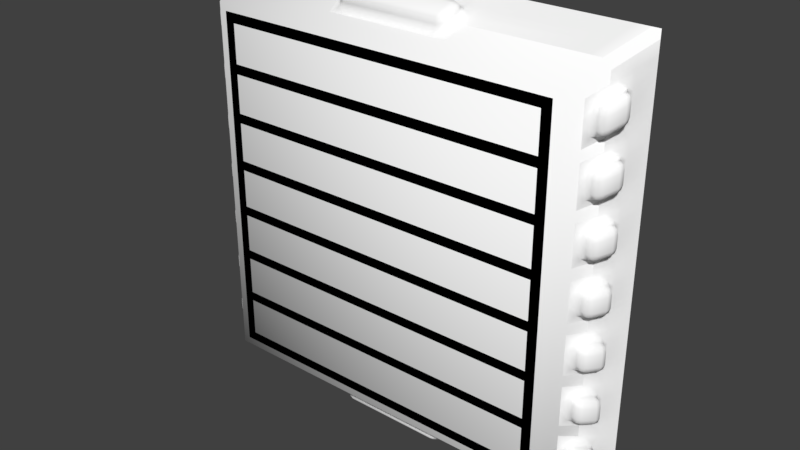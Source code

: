 # Source: vent.blend  (saved by Blender 2.78.0; exported with 4.5.12 LTS)
import bpy
from mathutils import Matrix  # noqa: F401  (used for matrix-valued properties, if any)

bpy.ops.wm.read_factory_settings(use_empty=True)
scene = bpy.context.scene
scene.name = 'Scene'

# ---- collections
col_collection_1 = bpy.data.collections.new('Collection 1'); scene.collection.children.link(col_collection_1)

# ---- materials (node trees are filled in below, after node groups)
mat_material = bpy.data.materials.new('Material')
mat_material.alpha_threshold = 0.0
mat_material.use_transparent_shadow = False
mat_material.diffuse_color = (1.0, 1.0, 1.0, 1.0)
mat_material.roughness = 0.5
mat_material.line_color = (0.0, 0.0, 0.0, 1.0)

# ---- material node trees

# ---- world
world_world = bpy.data.worlds.new('World'); scene.world = world_world
world_world.color = (0.05088, 0.05088, 0.05088)
world_world.use_sun_shadow = False
world_world.sun_shadow_jitter_overblur = 0.0
world_world.cycles.sampling_method = 'MANUAL'

# ---- meshes
me_cube_001 = bpy.data.meshes.new('Cube.001')
me_cube_001.from_pydata([(0.15, 3.974e-10, 0.28), (0.15, 7.947e-10, 0.26), (-0.125, -0.05, 0.025), (-0.15, 5.96e-09, 0.0), (0.15, 1.192e-09, 0.24), (0.15, 1.589e-09, 0.22), (-0.125, -0.05, 0.275), (-0.15, 0.0, 0.3), (0.15, 1.987e-09, 0.2), (0.15, 2.384e-09, 0.18), (0.15, 2.782e-09, 0.16), (0.15, 3.179e-09, 0.14), (0.15, 3.576e-09, 0.12), (0.15, 3.974e-09, 0.1), (0.15, 4.371e-09, 0.08), (0.15, 4.768e-09, 0.06), (0.15, 5.166e-09, 0.04), (0.15, 5.563e-09, 0.02), (0.125, -0.05, 0.2583), (0.125, -0.05, 0.2417), (0.125, -0.05, 0.225), (0.125, -0.05, 0.2083), (0.125, -0.05, 0.1917), (0.125, -0.05, 0.175), (0.125, -0.05, 0.1583), (0.125, -0.05, 0.1417), (0.125, -0.05, 0.125), (0.125, -0.05, 0.1083), (0.125, -0.05, 0.09167), (0.125, -0.05, 0.075), (0.125, -0.05, 0.05833), (0.125, -0.05, 0.04167), (0.15, 0.0, 0.3), (0.125, -0.05, 0.275), (0.15, 5.96e-09, 0.0), (0.125, -0.05, 0.025), (-0.125, -0.05, 0.04167), (-0.125, -0.05, 0.05833), (-0.125, -0.05, 0.075), (-0.125, -0.05, 0.09167), (-0.125, -0.05, 0.1083), (-0.125, -0.05, 0.125), (-0.125, -0.05, 0.1417), (-0.125, -0.05, 0.1583), (-0.125, -0.05, 0.175), (-0.125, -0.05, 0.1917), (-0.125, -0.05, 0.2083), (-0.125, -0.05, 0.225), (-0.125, -0.05, 0.2417), (-0.125, -0.05, 0.2583), (-0.15, 5.563e-09, 0.02), (-0.15, 5.166e-09, 0.04), (-0.15, 4.768e-09, 0.06), (-0.15, 4.371e-09, 0.08), (-0.15, 3.974e-09, 0.1), (-0.15, 3.576e-09, 0.12), (-0.15, 3.179e-09, 0.14), (-0.15, 2.782e-09, 0.16), (-0.15, 2.384e-09, 0.18), (-0.15, 1.987e-09, 0.2), (-0.15, 1.589e-09, 0.22), (-0.15, 1.192e-09, 0.24), (-0.15, 7.947e-10, 0.26), (-0.15, 3.974e-10, 0.28), (-0.1301, 5.466e-09, 0.0), (-0.1084, -0.05, 0.025), (-0.1301, -8.893e-10, 0.3), (-0.1084, -0.05, 0.275), (-0.1084, -0.05, 0.04167), (-0.1084, -0.05, 0.05833), (-0.1084, -0.05, 0.075), (-0.1084, -0.05, 0.09167), (-0.1084, -0.05, 0.1083), (-0.1084, -0.05, 0.125), (-0.1084, -0.05, 0.1417), (-0.1084, -0.05, 0.1583), (-0.1084, -0.05, 0.175), (-0.1084, -0.05, 0.1917), (-0.1084, -0.05, 0.2083), (-0.1084, -0.05, 0.225), (-0.1084, -0.05, 0.2417), (-0.1084, -0.05, 0.2583), (0.1301, 5.466e-09, 0.0), (0.1084, -0.05, 0.025), (0.1301, -8.893e-10, 0.3), (0.1084, -0.05, 0.275), (0.1084, -0.05, 0.04167), (0.1084, -0.05, 0.05833), (0.1084, -0.05, 0.075), (0.1084, -0.05, 0.09167), (0.1084, -0.05, 0.1083), (0.1084, -0.05, 0.125), (0.1084, -0.05, 0.1417), (0.1084, -0.05, 0.1583), (0.1084, -0.05, 0.175), (0.1084, -0.05, 0.1917), (0.1084, -0.05, 0.2083), (0.1084, -0.05, 0.225), (0.1084, -0.05, 0.2417), (0.1084, -0.05, 0.2583), (-0.1084, -1.118e-08, 0.2417), (-0.1084, -1.118e-08, 0.2583), (-0.1084, -1.118e-08, 0.2083), (-0.1084, -1.118e-08, 0.225), (-0.1084, -1.118e-08, 0.175), (-0.1084, -1.118e-08, 0.1917), (-0.1084, -1.118e-08, 0.1417), (-0.1084, -1.118e-08, 0.1583), (-0.1084, -1.118e-08, 0.1083), (-0.1084, -1.118e-08, 0.125), (-0.1084, -1.118e-08, 0.075), (-0.1084, -1.118e-08, 0.09167), (-0.1084, -1.118e-08, 0.04167), (-0.1084, -1.118e-08, 0.05833), (0.1084, -1.118e-08, 0.2417), (0.1084, -1.118e-08, 0.2583), (0.1084, -1.118e-08, 0.2083), (0.1084, -1.118e-08, 0.225), (0.1084, -1.118e-08, 0.175), (0.1084, -1.118e-08, 0.1917), (0.1084, -1.118e-08, 0.1417), (0.1084, -1.118e-08, 0.1583), (0.1084, -1.118e-08, 0.1083), (0.1084, -1.118e-08, 0.125), (0.1084, -1.118e-08, 0.075), (0.1084, -1.118e-08, 0.09167), (0.1084, -1.118e-08, 0.04167), (0.1084, -1.118e-08, 0.05833), (0.1333, -0.03333, 0.2656), (0.1417, -0.01667, 0.2728), (0.1333, -0.03333, 0.1767), (0.1417, -0.01667, 0.1783), (0.1333, -0.03333, 0.1233), (0.1417, -0.01667, 0.1217), (-0.1333, -0.03333, 0.01667), (-0.1417, -0.01667, 0.008333), (0.1333, -0.03333, 0.1589), (0.1417, -0.01667, 0.1594), (-0.1333, -0.03333, 0.2833), (-0.1417, -0.01667, 0.2917), (0.1333, -0.03333, 0.2478), (0.1417, -0.01667, 0.2539), (0.1333, -0.03333, 0.07), (0.1417, -0.01667, 0.065), (0.1333, -0.03333, 0.03444), (0.1417, -0.01667, 0.02722), (0.1333, -0.03333, 0.2122), (0.1417, -0.01667, 0.2161), (0.1333, -0.03333, 0.01667), (0.1417, -0.01667, 0.008333), (-0.1333, -0.03333, 0.03444), (-0.1417, -0.01667, 0.02722), (-0.1333, -0.03333, 0.05222), (-0.1417, -0.01667, 0.04611), (-0.1333, -0.03333, 0.07), (-0.1417, -0.01667, 0.065), (-0.1333, -0.03333, 0.08778), (-0.1417, -0.01667, 0.08389), (-0.1333, -0.03333, 0.1056), (-0.1417, -0.01667, 0.1028), (-0.1333, -0.03333, 0.1233), (-0.1417, -0.01667, 0.1217), (-0.1333, -0.03333, 0.1411), (-0.1417, -0.01667, 0.1406), (-0.1333, -0.03333, 0.1589), (-0.1417, -0.01667, 0.1594), (-0.1333, -0.03333, 0.1767), (-0.1417, -0.01667, 0.1783), (-0.1333, -0.03333, 0.1944), (-0.1417, -0.01667, 0.1972), (-0.1333, -0.03333, 0.2122), (-0.1417, -0.01667, 0.2161), (-0.1333, -0.03333, 0.23), (-0.1417, -0.01667, 0.235), (-0.1333, -0.03333, 0.2478), (-0.1417, -0.01667, 0.2539), (-0.1333, -0.03333, 0.2656), (-0.1417, -0.01667, 0.2728), (0.1333, -0.03333, 0.08778), (0.1417, -0.01667, 0.08389), (0.1333, -0.03333, 0.05222), (0.1417, -0.01667, 0.04611), (0.1333, -0.03333, 0.23), (0.1417, -0.01667, 0.235), (0.1333, -0.03333, 0.1944), (0.1417, -0.01667, 0.1972), (0.1333, -0.03333, 0.1411), (0.1417, -0.01667, 0.1406), (0.1333, -0.03333, 0.1056), (0.1417, -0.01667, 0.1028), (0.1333, -0.03333, 0.2833), (0.1417, -0.01667, 0.2917), (-0.1229, -0.01667, 0.2917), (-0.1157, -0.03333, 0.2833), (-0.1157, -0.03333, 0.01667), (-0.1229, -0.01667, 0.008333), (0.1229, -0.01667, 0.2917), (0.1157, -0.03333, 0.2833), (0.1157, -0.03333, 0.01667), (0.1229, -0.01667, 0.008333), (-0.1423, -0.03781, 0.03444), (-0.1506, -0.02114, 0.02722), (-0.1423, -0.03781, 0.05222), (-0.1506, -0.02114, 0.04611), (-0.1423, -0.03781, 0.07), (-0.1506, -0.02114, 0.065), (-0.1423, -0.03781, 0.08778), (-0.1506, -0.02114, 0.08389), (-0.1423, -0.03781, 0.1056), (-0.1506, -0.02114, 0.1028), (-0.1423, -0.03781, 0.1233), (-0.1506, -0.02114, 0.1217), (-0.1423, -0.03781, 0.1411), (-0.1506, -0.02114, 0.1406), (-0.1423, -0.03781, 0.1589), (-0.1506, -0.02114, 0.1594), (-0.1423, -0.03781, 0.1767), (-0.1506, -0.02114, 0.1783), (-0.1423, -0.03781, 0.1944), (-0.1506, -0.02114, 0.1972), (-0.1423, -0.03781, 0.2122), (-0.1506, -0.02114, 0.2161), (-0.1423, -0.03781, 0.23), (-0.1506, -0.02114, 0.235), (-0.1423, -0.03781, 0.2478), (-0.1506, -0.02114, 0.2539), (-0.1423, -0.03781, 0.2656), (-0.1506, -0.02114, 0.2728), (0.1423, -0.03781, 0.2656), (0.1506, -0.02114, 0.2728), (0.1423, -0.03781, 0.1767), (0.1506, -0.02114, 0.1783), (0.1423, -0.03781, 0.1233), (0.1506, -0.02114, 0.1217), (0.1423, -0.03781, 0.1589), (0.1506, -0.02114, 0.1594), (0.1423, -0.03781, 0.2478), (0.1506, -0.02114, 0.2539), (0.1423, -0.03781, 0.07), (0.1506, -0.02114, 0.065), (0.1423, -0.03781, 0.03444), (0.1506, -0.02114, 0.02722), (0.1423, -0.03781, 0.2122), (0.1506, -0.02114, 0.2161), (0.1423, -0.03781, 0.08778), (0.1506, -0.02114, 0.08389), (0.1423, -0.03781, 0.05222), (0.1506, -0.02114, 0.04611), (0.1423, -0.03781, 0.23), (0.1506, -0.02114, 0.235), (0.1423, -0.03781, 0.1944), (0.1506, -0.02114, 0.1972), (0.1423, -0.03781, 0.1411), (0.1506, -0.02114, 0.1406), (0.1423, -0.03781, 0.1056), (0.1506, -0.02114, 0.1028), (-0.04337, -8.893e-10, 0.3), (0.04337, -8.893e-10, 0.3), (0.03614, -0.05, 0.275), (-0.03614, -0.05, 0.275), (0.03614, -0.05, 0.2583), (-0.03614, -0.05, 0.2583), (0.03614, -0.05, 0.2417), (-0.03614, -0.05, 0.2417), (0.03614, -0.05, 0.225), (-0.03614, -0.05, 0.225), (0.03614, -0.05, 0.2083), (-0.03614, -0.05, 0.2083), (0.03614, -0.05, 0.1917), (-0.03614, -0.05, 0.1917), (0.03614, -0.05, 0.175), (-0.03614, -0.05, 0.175), (0.03614, -0.05, 0.1583), (-0.03614, -0.05, 0.1583), (0.03614, -0.05, 0.1417), (-0.03614, -0.05, 0.1417), (0.03614, -0.05, 0.125), (-0.03614, -0.05, 0.125), (0.03614, -0.05, 0.1083), (-0.03614, -0.05, 0.1083), (0.03614, -0.05, 0.09167), (-0.03614, -0.05, 0.09167), (0.03614, -0.05, 0.075), (-0.03614, -0.05, 0.075), (0.03614, -0.05, 0.05833), (-0.03614, -0.05, 0.05833), (0.03614, -0.05, 0.04167), (-0.03614, -0.05, 0.04167), (0.03614, -0.05, 0.025), (-0.03614, -0.05, 0.025), (0.04337, 5.466e-09, 0.0), (-0.04337, 5.466e-09, 0.0), (0.03614, -1.118e-08, 0.2583), (-0.03614, -1.118e-08, 0.2583), (0.03614, -1.118e-08, 0.2417), (-0.03614, -1.118e-08, 0.2417), (0.03614, -1.118e-08, 0.225), (-0.03614, -1.118e-08, 0.225), (0.03614, -1.118e-08, 0.2083), (-0.03614, -1.118e-08, 0.2083), (0.03614, -1.118e-08, 0.1917), (-0.03614, -1.118e-08, 0.1917), (0.03614, -1.118e-08, 0.175), (-0.03614, -1.118e-08, 0.175), (0.03614, -1.118e-08, 0.1583), (-0.03614, -1.118e-08, 0.1583), (0.03614, -1.118e-08, 0.1417), (-0.03614, -1.118e-08, 0.1417), (0.03614, -1.118e-08, 0.125), (-0.03614, -1.118e-08, 0.125), (0.03614, -1.118e-08, 0.1083), (-0.03614, -1.118e-08, 0.1083), (0.03614, -1.118e-08, 0.09167), (-0.03614, -1.118e-08, 0.09167), (0.03614, -1.118e-08, 0.075), (-0.03614, -1.118e-08, 0.075), (0.03614, -1.118e-08, 0.05833), (-0.03614, -1.118e-08, 0.05833), (0.03614, -1.118e-08, 0.04167), (-0.03614, -1.118e-08, 0.04167), (-0.03855, -0.03333, 0.01667), (0.03855, -0.03333, 0.01667), (-0.04096, -0.01667, 0.008333), (0.04096, -0.01667, 0.008333), (-0.04096, -0.01667, 0.2917), (0.04096, -0.01667, 0.2917), (-0.03855, -0.03333, 0.2833), (0.03855, -0.03333, 0.2833), (-0.03855, -0.03781, 0.007722), (0.03855, -0.03781, 0.007722), (-0.04096, -0.02114, -0.0006109), (0.04096, -0.02114, -0.0006109), (-0.04096, -0.02114, 0.3006), (0.04096, -0.02114, 0.3006), (-0.03855, -0.03781, 0.2923), (0.03855, -0.03781, 0.2923)], [], [(194, 65, 2, 134), (193, 138, 6, 67), (30, 29, 88, 87), (177, 139, 7, 63), (28, 27, 90, 89), (31, 30, 87, 86), (131, 9, 8, 185), (137, 10, 9, 131), (187, 11, 10, 137), (133, 12, 11, 187), (189, 13, 12, 133), (179, 14, 13, 189), (143, 15, 14, 179), (181, 16, 15, 143), (145, 17, 16, 181), (149, 34, 17, 145), (129, 0, 32, 191), (197, 85, 33, 190), (198, 148, 35, 83), (135, 151, 50, 3), (151, 153, 51, 50), (153, 155, 52, 51), (155, 157, 53, 52), (157, 159, 54, 53), (159, 161, 55, 54), (161, 163, 56, 55), (163, 165, 57, 56), (165, 167, 58, 57), (167, 169, 59, 58), (169, 171, 60, 59), (171, 173, 61, 60), (173, 175, 62, 61), (175, 177, 63, 62), (18, 33, 85, 99), (27, 26, 91, 90), (26, 25, 92, 91), (25, 24, 93, 92), (24, 23, 94, 93), (23, 22, 95, 94), (22, 21, 96, 95), (21, 20, 97, 96), (20, 19, 98, 97), (19, 18, 99, 98), (141, 1, 0, 129), (183, 4, 1, 141), (147, 5, 4, 183), (185, 8, 5, 147), (48, 80, 81, 49), (47, 79, 80, 48), (46, 78, 79, 47), (45, 77, 78, 46), (44, 76, 77, 45), (43, 75, 76, 44), (42, 74, 75, 43), (41, 73, 74, 42), (40, 72, 73, 41), (39, 71, 72, 40), (38, 70, 71, 39), (37, 69, 70, 38), (36, 68, 69, 37), (2, 65, 68, 36), (49, 81, 67, 6), (29, 28, 89, 88), (35, 31, 86, 83), (327, 258, 85, 197), (258, 260, 99, 85), (88, 89, 125, 124), (262, 264, 97, 98), (81, 80, 100, 101), (266, 268, 95, 96), (269, 77, 105, 301), (270, 272, 93, 94), (266, 96, 116, 298), (274, 276, 91, 92), (69, 68, 112, 113), (278, 280, 89, 90), (90, 91, 123, 122), (282, 284, 87, 88), (265, 79, 103, 297), (286, 288, 83, 86), (323, 290, 82, 199), (292, 294, 114, 115), (296, 298, 116, 117), (300, 302, 118, 119), (304, 306, 120, 121), (308, 310, 122, 123), (312, 314, 124, 125), (316, 318, 126, 127), (270, 94, 118, 302), (273, 75, 107, 305), (79, 78, 102, 103), (86, 87, 127, 126), (274, 92, 120, 306), (98, 99, 115, 114), (277, 73, 109, 309), (77, 76, 104, 105), (278, 90, 122, 310), (96, 97, 117, 116), (281, 71, 111, 313), (75, 74, 106, 107), (282, 88, 124, 314), (94, 95, 119, 118), (285, 69, 113, 317), (73, 72, 108, 109), (286, 86, 126, 318), (261, 81, 101, 293), (92, 93, 121, 120), (71, 70, 110, 111), (262, 98, 114, 294), (288, 321, 198, 83), (321, 323, 199, 198), (257, 325, 196, 84), (325, 327, 197, 196), (22, 184, 146, 21), (184, 185, 147, 146), (21, 146, 182, 20), (181, 180, 246, 247), (20, 182, 140, 19), (182, 183, 141, 140), (19, 140, 128, 18), (180, 144, 240, 246), (48, 49, 176, 174), (169, 167, 217, 219), (47, 48, 174, 172), (172, 174, 175, 173), (46, 47, 172, 170), (167, 166, 216, 217), (45, 46, 170, 168), (168, 170, 171, 169), (44, 45, 168, 166), (152, 153, 203, 202), (43, 44, 166, 164), (164, 166, 167, 165), (42, 43, 164, 162), (166, 168, 218, 216), (41, 42, 162, 160), (160, 162, 163, 161), (40, 41, 160, 158), (157, 155, 205, 207), (39, 40, 158, 156), (156, 158, 159, 157), (38, 39, 156, 154), (164, 165, 215, 214), (37, 38, 154, 152), (152, 154, 155, 153), (36, 37, 152, 150), (154, 156, 206, 204), (2, 36, 150, 134), (134, 150, 151, 135), (82, 34, 149, 199), (199, 149, 148, 198), (84, 196, 191, 32), (196, 197, 190, 191), (18, 128, 190, 33), (128, 129, 191, 190), (35, 148, 144, 31), (148, 149, 145, 144), (31, 144, 180, 30), (187, 137, 235, 253), (30, 180, 142, 29), (180, 181, 143, 142), (29, 142, 178, 28), (147, 183, 249, 243), (28, 178, 188, 27), (178, 179, 189, 188), (27, 188, 132, 26), (136, 186, 252, 234), (26, 132, 186, 25), (132, 133, 187, 186), (25, 186, 136, 24), (182, 146, 242, 248), (24, 136, 130, 23), (136, 137, 131, 130), (23, 130, 184, 22), (179, 178, 244, 245), (49, 6, 138, 176), (176, 138, 139, 177), (66, 7, 139, 192), (192, 139, 138, 193), (64, 195, 135, 3), (195, 194, 134, 135), (224, 226, 227, 225), (220, 222, 223, 221), (216, 218, 219, 217), (212, 214, 215, 213), (208, 210, 211, 209), (204, 206, 207, 205), (200, 202, 203, 201), (155, 154, 204, 205), (150, 152, 202, 200), (168, 169, 219, 218), (153, 151, 201, 203), (162, 164, 214, 212), (156, 157, 207, 206), (171, 170, 220, 221), (165, 163, 213, 215), (174, 176, 226, 224), (159, 158, 208, 209), (177, 175, 225, 227), (172, 173, 223, 222), (158, 160, 210, 208), (160, 161, 211, 210), (175, 174, 224, 225), (161, 159, 209, 211), (170, 172, 222, 220), (163, 162, 212, 213), (173, 171, 221, 223), (176, 177, 227, 226), (151, 150, 200, 201), (242, 243, 249, 248), (236, 237, 229, 228), (240, 241, 247, 246), (238, 239, 245, 244), (254, 255, 233, 232), (252, 253, 235, 234), (230, 231, 251, 250), (140, 141, 237, 236), (145, 181, 247, 241), (129, 128, 228, 229), (183, 182, 248, 249), (128, 140, 236, 228), (142, 143, 239, 238), (184, 130, 230, 250), (141, 129, 229, 237), (131, 185, 251, 231), (130, 131, 231, 230), (178, 142, 238, 244), (185, 184, 250, 251), (144, 145, 241, 240), (143, 179, 245, 239), (133, 132, 232, 233), (186, 187, 253, 252), (146, 147, 243, 242), (132, 188, 254, 232), (188, 189, 255, 254), (189, 133, 233, 255), (137, 136, 234, 235), (192, 193, 326, 324), (327, 325, 333, 335), (66, 192, 324, 256), (256, 324, 325, 257), (194, 195, 322, 320), (322, 323, 331, 330), (65, 194, 320, 289), (289, 320, 321, 288), (80, 263, 295, 100), (263, 262, 294, 295), (99, 260, 292, 115), (260, 261, 293, 292), (68, 287, 319, 112), (287, 286, 318, 319), (87, 284, 316, 127), (284, 285, 317, 316), (70, 283, 315, 110), (283, 282, 314, 315), (89, 280, 312, 125), (280, 281, 313, 312), (72, 279, 311, 108), (279, 278, 310, 311), (91, 276, 308, 123), (276, 277, 309, 308), (74, 275, 307, 106), (275, 274, 306, 307), (93, 272, 304, 121), (272, 273, 305, 304), (76, 271, 303, 104), (271, 270, 302, 303), (113, 112, 319, 317), (317, 319, 318, 316), (111, 110, 315, 313), (313, 315, 314, 312), (109, 108, 311, 309), (309, 311, 310, 308), (107, 106, 307, 305), (305, 307, 306, 304), (105, 104, 303, 301), (301, 303, 302, 300), (103, 102, 299, 297), (297, 299, 298, 296), (101, 100, 295, 293), (293, 295, 294, 292), (195, 64, 291, 322), (322, 291, 290, 323), (68, 65, 289, 287), (287, 289, 288, 286), (97, 264, 296, 117), (264, 265, 297, 296), (70, 69, 285, 283), (283, 285, 284, 282), (72, 71, 281, 279), (279, 281, 280, 278), (74, 73, 277, 275), (275, 277, 276, 274), (78, 267, 299, 102), (267, 266, 298, 299), (76, 75, 273, 271), (271, 273, 272, 270), (95, 268, 300, 119), (268, 269, 301, 300), (78, 77, 269, 267), (267, 269, 268, 266), (80, 79, 265, 263), (263, 265, 264, 262), (67, 81, 261, 259), (259, 261, 260, 258), (193, 67, 259, 326), (326, 259, 258, 327), (328, 330, 331, 329), (321, 320, 328, 329), (320, 322, 330, 328), (323, 321, 329, 331), (332, 334, 335, 333), (326, 327, 335, 334), (325, 324, 332, 333), (324, 326, 334, 332)])
me_cube_001.polygons.foreach_set('use_smooth', [True] * 315)
me_cube_001.materials.append(mat_material)
me_cube_001.use_remesh_preserve_volume = False
me_cube_001.use_remesh_preserve_attributes = False
me_cube_001.use_mirror_vertex_groups = False
me_cube_001.update()
me_cube = bpy.data.meshes.new('Cube')
me_cube.from_pydata([(0.15, -1.49e-09, 0.0), (0.125, -0.05, 0.025), (-0.125, -0.05, 0.025), (-0.15, 5.96e-09, 0.0), (0.15, -1.341e-08, 0.3), (0.125, -0.05, 0.275), (-0.125, -0.05, 0.275), (-0.15, 0.0, 0.3)], [], [(0, 1, 2, 3), (4, 7, 6, 5), (0, 4, 5, 1), (2, 6, 7, 3), (2, 1, 5, 6)])
me_cube.polygons.foreach_set('use_smooth', [True] * 5)
_uv = me_cube.uv_layers.new(name='UVMap')
_uv.uv.foreach_set('vector', [0.9006, 0.01688, 0.8338, 0.1662, 0.1662, 0.1662, 0.09941, 0.01688, 0.9006, 0.9831, 0.09941, 0.9831, 0.1662, 0.8338, 0.8338, 0.8338, 0.9831, 0.09941, 0.9831, 0.9006, 0.8338, 0.8338, 0.8338, 0.1662, 0.1662, 0.1662, 0.1662, 0.8338, 0.01688, 0.9006, 0.01688, 0.09941, 0.1662, 0.1662, 0.8338, 0.1662, 0.8338, 0.8338, 0.1662, 0.8338])
me_cube.materials.append(mat_material)
me_cube.use_remesh_preserve_volume = False
me_cube.use_remesh_preserve_attributes = False
me_cube.use_mirror_vertex_groups = False
me_cube.update()

# ---- objects
ob_hd = bpy.data.objects.new('HD', me_cube_001)
ob_lp = bpy.data.objects.new('LP', me_cube)

# ---- transforms, parenting, visibility, modifiers, constraints
ob_hd.location = (0.0, 0.0, 0.0)
ob_hd.lock_rotations_4d = False
ob_hd.empty_display_type = 'ARROWS'
ob_hd.lineart.crease_threshold = 0.0
_m = ob_hd.modifiers.new('Bevel', 'BEVEL')
_m.width = 0.005
_m.width_pct = 0.005
_m.segments = 2
_m.limit_method = 'NONE'
_m.spread = 0.0
ob_lp.location = (0.0, 0.0, 0.0)
ob_lp.lock_rotations_4d = False
ob_lp.empty_display_type = 'ARROWS'
ob_lp.lineart.crease_threshold = 0.0

# ---- collection membership
col_collection_1.objects.link(ob_hd)
col_collection_1.objects.link(ob_lp)

# ---- scene / render settings (as saved in the file)
scene.frame_start = 1; scene.frame_end = 250; scene.frame_set(1)
scene.render.engine = 'BLENDER_EEVEE_NEXT'
scene.render.resolution_percentage = 50
scene.render.dither_intensity = 0.0
scene.render.use_bake_selected_to_active = True
scene.cycles.use_denoising = False
scene.cycles.samples = 128
scene.cycles.sampling_pattern = 'TABULATED_SOBOL'
scene.cycles.light_sampling_threshold = 0.0
scene.cycles.use_adaptive_sampling = False
scene.cycles.use_light_tree = False
scene.cycles.blur_glossy = 0.0
scene.cycles.sample_clamp_indirect = 0.0
scene.view_settings.view_transform = 'Standard'
bpy.context.view_layer.update()

# ---- added for rendering (the .blend has no active camera and no usable light): camera, sun
cam_auto = bpy.data.cameras.new('AutoCamera')
cam_auto.lens = 50.0
cam_auto.sensor_width = 36.0
cam_auto.clip_end = 1000.0
ob_auto_camera = bpy.data.objects.new('AutoCamera', cam_auto)
scene.collection.objects.link(ob_auto_camera)
ob_auto_camera.location = (0.395256, -0.499307, 0.466205)
ob_auto_camera.rotation_euler = (1.09748, -7.21219e-08, 0.694738)
scene.camera = ob_auto_camera
light_auto_sun = bpy.data.lights.new('AutoSun', 'SUN')
light_auto_sun.energy = 3.0
light_auto_sun.angle = 0.0523599
ob_auto_sun = bpy.data.objects.new('AutoSun', light_auto_sun)
scene.collection.objects.link(ob_auto_sun)
ob_auto_sun.rotation_euler = (0.872665, 0.174533, 0.523599)
bpy.context.view_layer.update()
